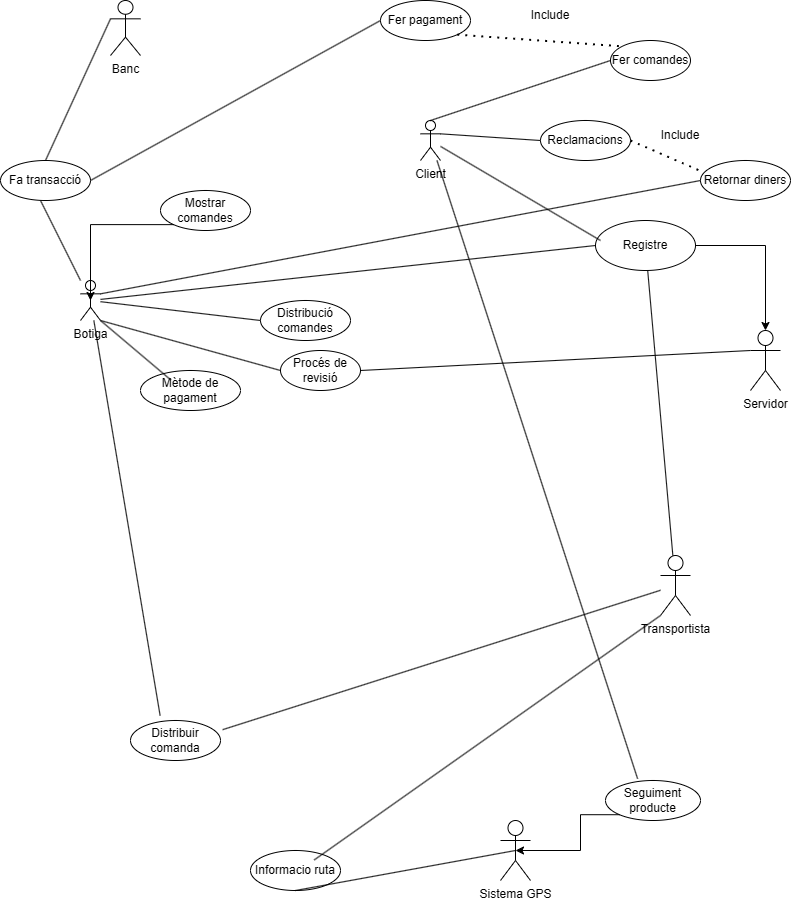

The diagram above was exported from draw.io. Its source (the exported page's mxGraphModel, read from the mxfile embedded in the PNG):
<mxGraphModel dx="1050" dy="522" grid="1" gridSize="10" guides="1" tooltips="1" connect="1" arrows="1" fold="1" page="1" pageScale="1" pageWidth="827" pageHeight="1169" math="0" shadow="0">
  <root>
    <mxCell id="0" />
    <mxCell id="1" parent="0" />
    <mxCell id="gSi95zo7hFWdUsUzodtf-1" value="Banc&lt;div&gt;&lt;br&gt;&lt;/div&gt;" style="shape=umlActor;verticalLabelPosition=bottom;verticalAlign=top;html=1;outlineConnect=0;" parent="1" vertex="1">
      <mxGeometry x="130" y="30" width="30" height="55" as="geometry" />
    </mxCell>
    <mxCell id="gSi95zo7hFWdUsUzodtf-2" value="Client&lt;div&gt;&lt;br&gt;&lt;/div&gt;" style="shape=umlActor;verticalLabelPosition=bottom;verticalAlign=top;html=1;outlineConnect=0;" parent="1" vertex="1">
      <mxGeometry x="440" y="150" width="20" height="40" as="geometry" />
    </mxCell>
    <mxCell id="gSi95zo7hFWdUsUzodtf-3" value="Botiga" style="shape=umlActor;verticalLabelPosition=bottom;verticalAlign=top;html=1;outlineConnect=0;" parent="1" vertex="1">
      <mxGeometry x="100" y="310" width="20" height="40" as="geometry" />
    </mxCell>
    <mxCell id="gSi95zo7hFWdUsUzodtf-6" value="Fa transacció" style="ellipse;whiteSpace=wrap;html=1;" parent="1" vertex="1">
      <mxGeometry x="20" y="190" width="90" height="40" as="geometry" />
    </mxCell>
    <mxCell id="gSi95zo7hFWdUsUzodtf-7" value="" style="endArrow=none;html=1;rounded=0;entryX=0.5;entryY=0;entryDx=0;entryDy=0;exitX=0;exitY=0.3333333333333333;exitDx=0;exitDy=0;exitPerimeter=0;" parent="1" source="gSi95zo7hFWdUsUzodtf-1" target="gSi95zo7hFWdUsUzodtf-6" edge="1">
      <mxGeometry width="50" height="50" relative="1" as="geometry">
        <mxPoint x="115" y="60.00333333333326" as="sourcePoint" />
        <mxPoint x="20" y="146.67000000000002" as="targetPoint" />
        <Array as="points" />
      </mxGeometry>
    </mxCell>
    <mxCell id="gSi95zo7hFWdUsUzodtf-10" value="Fer comandes" style="ellipse;whiteSpace=wrap;html=1;" parent="1" vertex="1">
      <mxGeometry x="630" y="70" width="80" height="40" as="geometry" />
    </mxCell>
    <mxCell id="gSi95zo7hFWdUsUzodtf-11" value="" style="endArrow=none;html=1;rounded=0;entryX=0;entryY=0.5;entryDx=0;entryDy=0;exitX=0.5;exitY=0;exitDx=0;exitDy=0;exitPerimeter=0;" parent="1" source="gSi95zo7hFWdUsUzodtf-2" target="gSi95zo7hFWdUsUzodtf-10" edge="1">
      <mxGeometry width="50" height="50" relative="1" as="geometry">
        <mxPoint x="300" y="370" as="sourcePoint" />
        <mxPoint x="350" y="320" as="targetPoint" />
      </mxGeometry>
    </mxCell>
    <mxCell id="gSi95zo7hFWdUsUzodtf-15" value="&lt;div&gt;&lt;br&gt;&lt;/div&gt;Distribució comandes&lt;div&gt;&lt;br&gt;&lt;/div&gt;" style="ellipse;whiteSpace=wrap;html=1;" parent="1" vertex="1">
      <mxGeometry x="280" y="330" width="90" height="40" as="geometry" />
    </mxCell>
    <mxCell id="gSi95zo7hFWdUsUzodtf-16" value="" style="endArrow=none;html=1;rounded=0;entryX=0;entryY=0.5;entryDx=0;entryDy=0;" parent="1" source="gSi95zo7hFWdUsUzodtf-3" target="gSi95zo7hFWdUsUzodtf-15" edge="1">
      <mxGeometry width="50" height="50" relative="1" as="geometry">
        <mxPoint x="210" y="370" as="sourcePoint" />
        <mxPoint x="260" y="320" as="targetPoint" />
      </mxGeometry>
    </mxCell>
    <mxCell id="gSi95zo7hFWdUsUzodtf-17" value="&lt;div&gt;&lt;br&gt;&lt;/div&gt;Reclamacions&lt;div&gt;&lt;br&gt;&lt;/div&gt;" style="ellipse;whiteSpace=wrap;html=1;" parent="1" vertex="1">
      <mxGeometry x="560" y="150" width="90" height="40" as="geometry" />
    </mxCell>
    <mxCell id="gSi95zo7hFWdUsUzodtf-18" value="" style="endArrow=none;html=1;rounded=0;entryX=0;entryY=0.5;entryDx=0;entryDy=0;exitX=1;exitY=0.3333333333333333;exitDx=0;exitDy=0;exitPerimeter=0;" parent="1" source="gSi95zo7hFWdUsUzodtf-2" target="gSi95zo7hFWdUsUzodtf-17" edge="1">
      <mxGeometry width="50" height="50" relative="1" as="geometry">
        <mxPoint x="550" y="240" as="sourcePoint" />
        <mxPoint x="600" y="190" as="targetPoint" />
      </mxGeometry>
    </mxCell>
    <mxCell id="M31RrlCB3fWbVk0vtwS8-1" value="Registre" style="ellipse;whiteSpace=wrap;html=1;" parent="1" vertex="1">
      <mxGeometry x="615" y="250" width="100" height="50" as="geometry" />
    </mxCell>
    <mxCell id="M31RrlCB3fWbVk0vtwS8-3" value="" style="endArrow=none;html=1;rounded=0;" parent="1" source="gSi95zo7hFWdUsUzodtf-2" edge="1">
      <mxGeometry width="50" height="50" relative="1" as="geometry">
        <mxPoint x="570" y="320" as="sourcePoint" />
        <mxPoint x="620" y="270" as="targetPoint" />
        <Array as="points" />
      </mxGeometry>
    </mxCell>
    <mxCell id="M31RrlCB3fWbVk0vtwS8-4" value="Transportista&lt;div&gt;&lt;br&gt;&lt;/div&gt;" style="shape=umlActor;verticalLabelPosition=bottom;verticalAlign=top;html=1;outlineConnect=0;" parent="1" vertex="1">
      <mxGeometry x="680" y="585" width="30" height="60" as="geometry" />
    </mxCell>
    <mxCell id="M31RrlCB3fWbVk0vtwS8-6" value="" style="endArrow=none;html=1;rounded=0;" parent="1" source="M31RrlCB3fWbVk0vtwS8-4" target="M31RrlCB3fWbVk0vtwS8-1" edge="1">
      <mxGeometry width="50" height="50" relative="1" as="geometry">
        <mxPoint x="710" y="610" as="sourcePoint" />
        <mxPoint x="760" y="560" as="targetPoint" />
        <Array as="points" />
      </mxGeometry>
    </mxCell>
    <mxCell id="M31RrlCB3fWbVk0vtwS8-7" value="" style="endArrow=none;html=1;rounded=0;" parent="1" source="gSi95zo7hFWdUsUzodtf-3" edge="1">
      <mxGeometry width="50" height="50" relative="1" as="geometry">
        <mxPoint x="400" y="470" as="sourcePoint" />
        <mxPoint x="60" y="230" as="targetPoint" />
      </mxGeometry>
    </mxCell>
    <mxCell id="M31RrlCB3fWbVk0vtwS8-9" value="&lt;div&gt;&lt;br&gt;&lt;/div&gt;Distribuir comanda&lt;div&gt;&lt;br&gt;&lt;/div&gt;" style="ellipse;whiteSpace=wrap;html=1;" parent="1" vertex="1">
      <mxGeometry x="150" y="750" width="90" height="40" as="geometry" />
    </mxCell>
    <mxCell id="M31RrlCB3fWbVk0vtwS8-10" value="" style="endArrow=none;html=1;rounded=0;exitX=0.329;exitY=-0.124;exitDx=0;exitDy=0;exitPerimeter=0;" parent="1" source="M31RrlCB3fWbVk0vtwS8-9" target="gSi95zo7hFWdUsUzodtf-3" edge="1">
      <mxGeometry width="50" height="50" relative="1" as="geometry">
        <mxPoint x="140" y="730" as="sourcePoint" />
        <mxPoint x="190" y="680" as="targetPoint" />
      </mxGeometry>
    </mxCell>
    <mxCell id="M31RrlCB3fWbVk0vtwS8-11" value="" style="endArrow=none;html=1;rounded=0;exitX=1.024;exitY=0.229;exitDx=0;exitDy=0;exitPerimeter=0;" parent="1" source="M31RrlCB3fWbVk0vtwS8-9" target="M31RrlCB3fWbVk0vtwS8-4" edge="1">
      <mxGeometry width="50" height="50" relative="1" as="geometry">
        <mxPoint x="370" y="780" as="sourcePoint" />
        <mxPoint x="420" y="730" as="targetPoint" />
      </mxGeometry>
    </mxCell>
    <mxCell id="M31RrlCB3fWbVk0vtwS8-17" value="Sistema GPS&lt;div&gt;&lt;br&gt;&lt;/div&gt;" style="shape=umlActor;verticalLabelPosition=bottom;verticalAlign=top;html=1;outlineConnect=0;" parent="1" vertex="1">
      <mxGeometry x="520" y="850" width="30" height="60" as="geometry" />
    </mxCell>
    <mxCell id="M31RrlCB3fWbVk0vtwS8-18" value="&lt;div&gt;&lt;br&gt;&lt;/div&gt;Informacio ruta&lt;div&gt;&lt;br&gt;&lt;/div&gt;" style="ellipse;whiteSpace=wrap;html=1;" parent="1" vertex="1">
      <mxGeometry x="270" y="880" width="90" height="40" as="geometry" />
    </mxCell>
    <mxCell id="M31RrlCB3fWbVk0vtwS8-19" value="" style="endArrow=none;html=1;rounded=0;entryX=0.5;entryY=0.5;entryDx=0;entryDy=0;entryPerimeter=0;exitX=0.5;exitY=1;exitDx=0;exitDy=0;" parent="1" source="M31RrlCB3fWbVk0vtwS8-18" target="M31RrlCB3fWbVk0vtwS8-17" edge="1">
      <mxGeometry width="50" height="50" relative="1" as="geometry">
        <mxPoint x="300" y="950" as="sourcePoint" />
        <mxPoint x="350" y="900" as="targetPoint" />
      </mxGeometry>
    </mxCell>
    <mxCell id="M31RrlCB3fWbVk0vtwS8-20" value="" style="endArrow=none;html=1;rounded=0;entryX=0;entryY=1;entryDx=0;entryDy=0;entryPerimeter=0;exitX=0.708;exitY=0.236;exitDx=0;exitDy=0;exitPerimeter=0;" parent="1" source="M31RrlCB3fWbVk0vtwS8-18" target="M31RrlCB3fWbVk0vtwS8-4" edge="1">
      <mxGeometry width="50" height="50" relative="1" as="geometry">
        <mxPoint x="480" y="790" as="sourcePoint" />
        <mxPoint x="530" y="740" as="targetPoint" />
      </mxGeometry>
    </mxCell>
    <mxCell id="M31RrlCB3fWbVk0vtwS8-22" value="Seguiment producte" style="ellipse;whiteSpace=wrap;html=1;" parent="1" vertex="1">
      <mxGeometry x="625" y="810" width="95" height="40" as="geometry" />
    </mxCell>
    <mxCell id="M31RrlCB3fWbVk0vtwS8-23" value="" style="endArrow=none;html=1;rounded=0;entryX=0.338;entryY=-0.043;entryDx=0;entryDy=0;entryPerimeter=0;" parent="1" source="gSi95zo7hFWdUsUzodtf-2" target="M31RrlCB3fWbVk0vtwS8-22" edge="1">
      <mxGeometry width="50" height="50" relative="1" as="geometry">
        <mxPoint x="490" y="620" as="sourcePoint" />
        <mxPoint x="640" y="760" as="targetPoint" />
      </mxGeometry>
    </mxCell>
    <mxCell id="M31RrlCB3fWbVk0vtwS8-24" style="edgeStyle=orthogonalEdgeStyle;rounded=0;orthogonalLoop=1;jettySize=auto;html=1;exitX=0;exitY=1;exitDx=0;exitDy=0;entryX=0.5;entryY=0.5;entryDx=0;entryDy=0;entryPerimeter=0;" parent="1" source="M31RrlCB3fWbVk0vtwS8-22" target="M31RrlCB3fWbVk0vtwS8-17" edge="1">
      <mxGeometry relative="1" as="geometry">
        <Array as="points">
          <mxPoint x="600" y="844" />
          <mxPoint x="600" y="880" />
        </Array>
      </mxGeometry>
    </mxCell>
    <mxCell id="M31RrlCB3fWbVk0vtwS8-25" value="Mètode de pagament" style="ellipse;whiteSpace=wrap;html=1;" parent="1" vertex="1">
      <mxGeometry x="160" y="400" width="100" height="40" as="geometry" />
    </mxCell>
    <mxCell id="M31RrlCB3fWbVk0vtwS8-26" value="Mostrar comandes" style="ellipse;whiteSpace=wrap;html=1;" parent="1" vertex="1">
      <mxGeometry x="180" y="220" width="90" height="40" as="geometry" />
    </mxCell>
    <mxCell id="M31RrlCB3fWbVk0vtwS8-27" style="edgeStyle=orthogonalEdgeStyle;rounded=0;orthogonalLoop=1;jettySize=auto;html=1;exitX=0;exitY=1;exitDx=0;exitDy=0;entryX=0.5;entryY=0.5;entryDx=0;entryDy=0;entryPerimeter=0;" parent="1" source="M31RrlCB3fWbVk0vtwS8-26" target="gSi95zo7hFWdUsUzodtf-3" edge="1">
      <mxGeometry relative="1" as="geometry" />
    </mxCell>
    <mxCell id="M31RrlCB3fWbVk0vtwS8-28" value="" style="endArrow=none;html=1;rounded=0;entryX=0.303;entryY=0.236;entryDx=0;entryDy=0;entryPerimeter=0;exitX=1;exitY=1;exitDx=0;exitDy=0;exitPerimeter=0;" parent="1" source="gSi95zo7hFWdUsUzodtf-3" target="M31RrlCB3fWbVk0vtwS8-25" edge="1">
      <mxGeometry width="50" height="50" relative="1" as="geometry">
        <mxPoint x="140" y="420" as="sourcePoint" />
        <mxPoint x="190" y="370" as="targetPoint" />
      </mxGeometry>
    </mxCell>
    <mxCell id="M31RrlCB3fWbVk0vtwS8-29" value="Servidor" style="shape=umlActor;verticalLabelPosition=bottom;verticalAlign=top;html=1;outlineConnect=0;" parent="1" vertex="1">
      <mxGeometry x="770" y="360" width="30" height="60" as="geometry" />
    </mxCell>
    <mxCell id="M31RrlCB3fWbVk0vtwS8-30" style="edgeStyle=orthogonalEdgeStyle;rounded=0;orthogonalLoop=1;jettySize=auto;html=1;exitX=1;exitY=0.5;exitDx=0;exitDy=0;entryX=0.5;entryY=0;entryDx=0;entryDy=0;entryPerimeter=0;" parent="1" source="M31RrlCB3fWbVk0vtwS8-1" target="M31RrlCB3fWbVk0vtwS8-29" edge="1">
      <mxGeometry relative="1" as="geometry" />
    </mxCell>
    <mxCell id="M31RrlCB3fWbVk0vtwS8-31" value="Fer pagament" style="ellipse;whiteSpace=wrap;html=1;" parent="1" vertex="1">
      <mxGeometry x="400" y="30" width="90" height="40" as="geometry" />
    </mxCell>
    <mxCell id="M31RrlCB3fWbVk0vtwS8-33" value="" style="endArrow=none;html=1;rounded=0;entryX=0;entryY=0.5;entryDx=0;entryDy=0;exitX=1;exitY=0.5;exitDx=0;exitDy=0;" parent="1" source="gSi95zo7hFWdUsUzodtf-6" target="M31RrlCB3fWbVk0vtwS8-31" edge="1">
      <mxGeometry width="50" height="50" relative="1" as="geometry">
        <mxPoint x="250" y="150" as="sourcePoint" />
        <mxPoint x="300" y="100" as="targetPoint" />
      </mxGeometry>
    </mxCell>
    <mxCell id="M31RrlCB3fWbVk0vtwS8-35" value="" style="endArrow=none;dashed=1;html=1;dashPattern=1 3;strokeWidth=2;rounded=0;exitX=1;exitY=1;exitDx=0;exitDy=0;entryX=0;entryY=0;entryDx=0;entryDy=0;" parent="1" source="M31RrlCB3fWbVk0vtwS8-31" target="gSi95zo7hFWdUsUzodtf-10" edge="1">
      <mxGeometry width="50" height="50" relative="1" as="geometry">
        <mxPoint x="477" y="64" as="sourcePoint" />
        <mxPoint x="590" y="70" as="targetPoint" />
        <Array as="points" />
      </mxGeometry>
    </mxCell>
    <mxCell id="M31RrlCB3fWbVk0vtwS8-34" value="Include" style="text;html=1;align=center;verticalAlign=middle;whiteSpace=wrap;rounded=0;" parent="1" vertex="1">
      <mxGeometry x="540" y="30" width="60" height="30" as="geometry" />
    </mxCell>
    <mxCell id="M31RrlCB3fWbVk0vtwS8-39" value="Procés de revisió" style="ellipse;whiteSpace=wrap;html=1;" parent="1" vertex="1">
      <mxGeometry x="300" y="380" width="80" height="40" as="geometry" />
    </mxCell>
    <mxCell id="M31RrlCB3fWbVk0vtwS8-41" value="" style="endArrow=none;html=1;rounded=0;exitX=1;exitY=0.5;exitDx=0;exitDy=0;entryX=0;entryY=0.3333333333333333;entryDx=0;entryDy=0;entryPerimeter=0;" parent="1" source="M31RrlCB3fWbVk0vtwS8-39" target="M31RrlCB3fWbVk0vtwS8-29" edge="1">
      <mxGeometry width="50" height="50" relative="1" as="geometry">
        <mxPoint x="430" y="490" as="sourcePoint" />
        <mxPoint x="480" y="440" as="targetPoint" />
      </mxGeometry>
    </mxCell>
    <mxCell id="M31RrlCB3fWbVk0vtwS8-43" value="" style="endArrow=none;html=1;rounded=0;entryX=0;entryY=0.5;entryDx=0;entryDy=0;exitX=1;exitY=1;exitDx=0;exitDy=0;exitPerimeter=0;" parent="1" source="gSi95zo7hFWdUsUzodtf-3" target="M31RrlCB3fWbVk0vtwS8-39" edge="1">
      <mxGeometry width="50" height="50" relative="1" as="geometry">
        <mxPoint x="230" y="550" as="sourcePoint" />
        <mxPoint x="280" y="500" as="targetPoint" />
        <Array as="points" />
      </mxGeometry>
    </mxCell>
    <mxCell id="M31RrlCB3fWbVk0vtwS8-44" value="" style="endArrow=none;html=1;rounded=0;exitX=0;exitY=0.5;exitDx=0;exitDy=0;" parent="1" source="M31RrlCB3fWbVk0vtwS8-1" target="gSi95zo7hFWdUsUzodtf-3" edge="1">
      <mxGeometry width="50" height="50" relative="1" as="geometry">
        <mxPoint x="60" y="520" as="sourcePoint" />
        <mxPoint x="110" y="470" as="targetPoint" />
      </mxGeometry>
    </mxCell>
    <mxCell id="M31RrlCB3fWbVk0vtwS8-46" value="Retornar diners" style="ellipse;whiteSpace=wrap;html=1;" parent="1" vertex="1">
      <mxGeometry x="720" y="190" width="90" height="40" as="geometry" />
    </mxCell>
    <mxCell id="M31RrlCB3fWbVk0vtwS8-48" value="" style="endArrow=none;dashed=1;html=1;dashPattern=1 3;strokeWidth=2;rounded=0;entryX=-0.019;entryY=0.243;entryDx=0;entryDy=0;entryPerimeter=0;exitX=1;exitY=0.5;exitDx=0;exitDy=0;" parent="1" source="gSi95zo7hFWdUsUzodtf-17" target="M31RrlCB3fWbVk0vtwS8-46" edge="1">
      <mxGeometry width="50" height="50" relative="1" as="geometry">
        <mxPoint x="660" y="230" as="sourcePoint" />
        <mxPoint x="710" y="180" as="targetPoint" />
      </mxGeometry>
    </mxCell>
    <mxCell id="M31RrlCB3fWbVk0vtwS8-49" value="" style="endArrow=none;html=1;rounded=0;entryX=0;entryY=0.5;entryDx=0;entryDy=0;exitX=1;exitY=0.3333333333333333;exitDx=0;exitDy=0;exitPerimeter=0;" parent="1" source="gSi95zo7hFWdUsUzodtf-3" target="M31RrlCB3fWbVk0vtwS8-46" edge="1">
      <mxGeometry width="50" height="50" relative="1" as="geometry">
        <mxPoint x="330" y="300" as="sourcePoint" />
        <mxPoint x="380" y="250" as="targetPoint" />
      </mxGeometry>
    </mxCell>
    <mxCell id="M31RrlCB3fWbVk0vtwS8-50" value="Include" style="text;html=1;align=center;verticalAlign=middle;whiteSpace=wrap;rounded=0;" parent="1" vertex="1">
      <mxGeometry x="670" y="150" width="60" height="30" as="geometry" />
    </mxCell>
  </root>
</mxGraphModel>